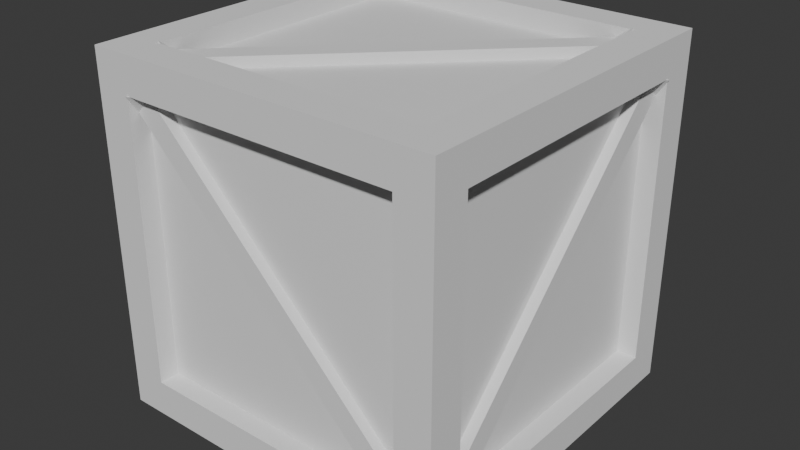 # Source: create.blend  (saved by Blender 5.0.119; exported with 4.5.12 LTS)
import bpy
from mathutils import Matrix  # noqa: F401  (used for matrix-valued properties, if any)

bpy.ops.wm.read_factory_settings(use_empty=True)
scene = bpy.context.scene
scene.name = 'Scene'

# ---- collections
col_collection = bpy.data.collections.new('Collection'); scene.collection.children.link(col_collection)

# ---- world
world_world = bpy.data.worlds.new('World'); scene.world = world_world
world_world.use_nodes = True; world_world.node_tree.nodes.clear()
_N = world_world.node_tree.nodes; _L = world_world.node_tree.links
n0 = _N.new('ShaderNodeOutputWorld'); n0.name = 'World Output'; n0.location = (200, 100)
n1 = _N.new('ShaderNodeBackground'); n1.name = 'Background'; n1.location = (-200, 100)
n1.inputs[0].default_value = (0.05088, 0.05088, 0.05088, 1.0)
_L.new(n1.outputs[0], n0.inputs[0])
n0.is_active_output = True
world_world.color = (0.05088, 0.05088, 0.05088)
world_world.sun_shadow_jitter_overblur = 0.0

# ---- meshes
me_cube_002 = bpy.data.meshes.new('Cube.002')
me_cube_002.from_pydata([(-1.0, -1.0, -1.0), (-1.0, -1.0, 1.0), (-1.0, 1.0, -1.0), (-1.0, 1.0, 1.0), (1.0, -1.0, -1.0), (1.0, -1.0, 1.0), (1.0, 1.0, -1.0), (1.0, 1.0, 1.0), (-1.0, -0.7956, -0.7956), (-1.0, -0.7956, 0.7956), (-1.0, 0.7956, 0.7956), (-1.0, 0.7956, -0.7956), (-0.7956, 1.0, -0.7956), (-0.7956, 1.0, 0.7956), (0.7956, 1.0, 0.7956), (0.7956, 1.0, -0.7956), (1.0, 0.7956, -0.7956), (1.0, 0.7956, 0.7956), (1.0, -0.7956, 0.7956), (1.0, -0.7956, -0.7956), (0.7956, -1.0, -0.7956), (0.7956, -1.0, 0.7956), (-0.7956, -1.0, 0.7956), (-0.7956, -1.0, -0.7956), (-0.7956, 0.7956, -1.0), (0.7956, 0.7956, -1.0), (0.7956, -0.7956, -1.0), (-0.7956, -0.7956, -1.0), (0.7956, 0.7956, 1.0), (-0.7956, 0.7956, 1.0), (-0.7956, -0.7956, 1.0), (0.7956, -0.7956, 1.0), (-0.8874, -0.7956, -0.7956), (0.9464, -0.7956, -0.7026), (0.9464, -0.7026, -0.7956), (-0.8874, 0.7956, 0.7956), (-0.7956, 0.8874, 0.7956), (1.012, -0.7956, -0.7956), (0.7956, 0.8874, -0.7956), (0.9464, 0.7956, 0.7026), (0.9464, 0.7026, 0.7956), (0.8874, 0.7956, -0.7956), (1.012, 0.7956, 0.7956), (0.8874, -0.7956, 0.7956), (0.7956, -0.8874, 0.7956), (0.7026, 0.9464, 0.7956), (-0.7956, -0.8874, -0.7956), (0.7956, 0.9464, 0.7026), (0.7956, 0.7956, -0.8874), (0.7956, 1.012, 0.7956), (-0.7956, -0.7956, -0.8874), (-0.7026, 0.9464, -0.7956), (-0.7956, 0.7956, 0.8874), (-0.7956, 0.9464, -0.7026), (0.7956, -0.7956, 0.8874), (-0.7956, 1.012, -0.7956), (-0.9464, 0.7956, -0.7026), (-0.9464, 0.7026, -0.7956), (-1.012, 0.7956, -0.7956), (-0.9464, -0.7956, 0.7026), (-0.9464, -0.7026, 0.7956), (-1.012, -0.7956, 0.7956), (-0.8874, -0.7026, 0.7956), (-0.8874, -0.7956, 0.7026), (-0.9531, -0.7956, 0.7956), (-0.8874, 0.7026, -0.7956), (-0.8874, 0.7956, -0.7026), (-0.9531, 0.7956, -0.7956), (-0.7956, 0.8874, -0.7026), (-0.7026, 0.8874, -0.7956), (-0.7956, 0.9531, -0.7956), (0.7956, 0.8874, 0.7026), (0.7026, 0.8874, 0.7956), (0.7956, 0.9531, 0.7956), (0.8874, 0.7026, 0.7956), (0.8874, 0.7956, 0.7026), (0.9531, 0.7956, 0.7956), (0.8874, -0.7026, -0.7956), (0.8874, -0.7956, -0.7026), (0.9531, -0.7956, -0.7956), (0.7956, -0.8874, -0.7026), (0.7026, -0.8874, -0.7956), (0.7956, -0.9531, -0.7956), (-0.7956, -0.8874, 0.7026), (-0.7026, -0.8874, 0.7956), (-0.7956, -0.9531, 0.7956), (-0.7026, 0.7956, -0.8874), (-0.7956, 0.7026, -0.8874), (-0.7956, 0.7956, -0.9531), (0.7026, -0.7956, -0.8874), (0.7956, -0.7026, -0.8874), (0.7956, -0.7956, -0.9531), (0.7026, 0.7956, 0.8874), (0.7956, 0.7026, 0.8874), (0.7956, 0.7956, 0.9531), (-0.7026, -0.7956, 0.8874), (-0.7956, -0.7026, 0.8874), (-0.7956, -0.7956, 0.9531), (0.8874, 0.04647, -0.04647), (0.8874, -0.04647, 0.04647), (-0.8874, 0.04647, 0.04647), (-0.8874, -0.04647, -0.04647), (0.04647, -0.8874, 0.04647), (-0.04647, -0.8874, -0.04647), (0.04647, 0.8874, -0.04647), (-0.04647, 0.8874, 0.04647), (0.04647, -0.04647, 0.8874), (-0.04647, 0.04647, 0.8874), (-0.04647, -0.04647, -0.8874), (0.04647, 0.04647, -0.8874), (0.7956, -1.012, -0.7956), (0.7956, -0.9464, -0.7026), (0.7026, -0.9464, -0.7956), (-0.7956, -1.012, 0.7956), (-0.7956, -0.9464, 0.7026), (-0.7026, -0.9464, 0.7956), (-0.7956, 0.7956, -1.012), (-0.7026, 0.7956, -0.9464), (-0.7956, 0.7026, -0.9464), (0.7956, -0.7956, -1.012), (0.7026, -0.7956, -0.9464), (0.7956, -0.7026, -0.9464), (0.7956, 0.7956, 1.012), (0.7026, 0.7956, 0.9464), (0.7956, 0.7026, 0.9464), (-0.7956, -0.7956, 1.012), (-0.7026, -0.7956, 0.9464), (-0.7956, -0.7026, 0.9464), (0.9464, 0.04647, -0.04647), (0.9464, -0.04647, 0.04647), (0.04647, -0.9464, 0.04647), (-0.04647, -0.9464, -0.04647), (0.04647, -0.04647, 0.9464), (-0.04647, 0.04647, 0.9464), (-0.9464, 0.04647, 0.04647), (-0.9464, -0.04647, -0.04647), (-0.04647, -0.04647, -0.9464), (0.04647, 0.04647, -0.9464), (0.04647, 0.9464, -0.04647), (-0.04647, 0.9464, 0.04647)], [], [(134, 56, 57, 135), (40, 129, 128, 39), (131, 112, 111, 130), (126, 127, 125), (120, 121, 119), (114, 115, 113), (0, 1, 9, 8), (1, 3, 10, 9), (3, 2, 11, 10), (2, 0, 8, 11), (2, 3, 13, 12), (3, 7, 14, 13), (7, 6, 15, 14), (6, 2, 12, 15), (6, 7, 17, 16), (7, 5, 18, 17), (5, 4, 19, 18), (4, 6, 16, 19), (4, 5, 21, 20), (5, 1, 22, 21), (1, 0, 23, 22), (0, 4, 20, 23), (2, 6, 25, 24), (6, 4, 26, 25), (4, 0, 27, 26), (0, 2, 24, 27), (7, 3, 29, 28), (3, 1, 30, 29), (1, 5, 31, 30), (5, 7, 28, 31), (73, 71, 47, 49), (96, 97, 125, 127), (85, 83, 114, 113), (138, 51, 53, 139), (114, 131, 130, 115), (137, 121, 120, 136), (123, 133, 132, 124), (60, 134, 135, 59), (133, 127, 126, 132), (129, 33, 34, 128), (123, 124, 122), (117, 118, 116), (111, 112, 110), (34, 33, 37), (40, 39, 42), (47, 45, 49), (53, 51, 55), (57, 56, 58), (60, 59, 61), (75, 76, 42, 39), (91, 89, 120, 119), (64, 62, 60, 61), (103, 81, 112, 131), (106, 93, 124, 132), (87, 88, 116, 118), (76, 74, 40, 42), (92, 107, 133, 123), (68, 105, 139, 53), (77, 98, 128, 34), (72, 73, 49, 45), (65, 101, 135, 57), (88, 86, 117, 116), (104, 69, 51, 138), (99, 78, 33, 129), (100, 66, 56, 134), (84, 85, 113, 115), (105, 72, 45, 139), (101, 63, 59, 135), (69, 70, 55, 51), (71, 104, 138, 47), (47, 138, 139, 45), (117, 137, 136, 118), (62, 100, 134, 60), (81, 82, 110, 112), (102, 84, 115, 130), (97, 95, 126, 125), (70, 68, 53, 55), (98, 75, 39, 128), (83, 103, 131, 114), (93, 94, 122, 124), (66, 67, 58, 56), (74, 99, 129, 40), (82, 80, 111, 110), (108, 87, 118, 136), (95, 106, 132, 126), (78, 79, 37, 33), (86, 109, 137, 117), (94, 92, 123, 122), (67, 65, 57, 58), (107, 96, 127, 133), (89, 108, 136, 120), (90, 91, 119, 121), (63, 64, 61, 59), (79, 77, 34, 37), (109, 90, 121, 137), (80, 102, 130, 111), (8, 9, 64, 63, 32), (35, 100, 62), (63, 101, 32), (9, 10, 35, 62, 64), (10, 11, 67, 66, 35), (66, 100, 35), (11, 8, 32, 65, 67), (32, 101, 65), (12, 13, 36, 68, 70), (105, 68, 36), (15, 12, 70, 69, 38), (69, 104, 38), (14, 15, 38, 71, 73), (13, 14, 73, 72, 36), (38, 104, 71), (72, 105, 36), (17, 18, 43, 74, 76), (16, 17, 76, 75, 41), (43, 99, 74), (98, 41, 75), (18, 19, 79, 78, 43), (78, 99, 43), (19, 16, 41, 77, 79), (41, 98, 77), (20, 21, 44, 80, 82), (44, 102, 80), (23, 20, 82, 81, 46), (81, 103, 46), (21, 22, 85, 84, 44), (46, 103, 83), (84, 102, 44), (22, 23, 46, 83, 85), (27, 24, 88, 87, 50), (87, 108, 50), (24, 25, 48, 86, 88), (109, 86, 48), (25, 26, 91, 90, 48), (50, 108, 89), (90, 109, 48), (26, 27, 50, 89, 91), (28, 29, 52, 92, 94), (52, 107, 92), (31, 28, 94, 93, 54), (93, 106, 54), (29, 30, 97, 96, 52), (54, 106, 95), (96, 107, 52), (30, 31, 54, 95, 97)])
_uv = me_cube_002.uv_layers.new(name='UVMap')
_uv.uv.foreach_set('vector', [0.5058, 0.1308, 0.4122, 0.2244, 0.4006, 0.2128, 0.4942, 0.1192, 0.5994, 0.5372, 0.5058, 0.6308, 0.4942, 0.6192, 0.5878, 0.5256, 0.4942, 0.8808, 0.4006, 0.7872, 0.4122, 0.7756, 0.5058, 0.8692, 0.8378, 0.7244, 0.8494, 0.7128, 0.8494, 0.7244, 0.3378, 0.7244, 0.3494, 0.7128, 0.3494, 0.7244, 0.5878, 0.9744, 0.5994, 0.9628, 0.5994, 0.9744, 0.375, 0.0, 0.625, 0.0, 0.5994, 0.02555, 0.4006, 0.02555, 0.625, 0.0, 0.625, 0.25, 0.5994, 0.2244, 0.5994, 0.02555, 0.625, 0.25, 0.375, 0.25, 0.4006, 0.2244, 0.5994, 0.2244, 0.375, 0.25, 0.375, 0.0, 0.4006, 0.02555, 0.4006, 0.2244, 0.375, 0.25, 0.625, 0.25, 0.5994, 0.2756, 0.4006, 0.2756, 0.625, 0.25, 0.625, 0.5, 0.5994, 0.4744, 0.5994, 0.2756, 0.625, 0.5, 0.375, 0.5, 0.4006, 0.4744, 0.5994, 0.4744, 0.375, 0.5, 0.375, 0.25, 0.4006, 0.2756, 0.4006, 0.4744, 0.375, 0.5, 0.625, 0.5, 0.5994, 0.5256, 0.4006, 0.5256, 0.625, 0.5, 0.625, 0.75, 0.5994, 0.7244, 0.5994, 0.5256, 0.625, 0.75, 0.375, 0.75, 0.4006, 0.7244, 0.5994, 0.7244, 0.375, 0.75, 0.375, 0.5, 0.4006, 0.5256, 0.4006, 0.7244, 0.375, 0.75, 0.625, 0.75, 0.5994, 0.7756, 0.4006, 0.7756, 0.625, 0.75, 0.625, 1.0, 0.5994, 0.9744, 0.5994, 0.7756, 0.625, 1.0, 0.375, 1.0, 0.4006, 0.9744, 0.5994, 0.9744, 0.375, 1.0, 0.375, 0.75, 0.4006, 0.7756, 0.4006, 0.9744, 0.125, 0.5, 0.375, 0.5, 0.3494, 0.5256, 0.1506, 0.5256, 0.375, 0.5, 0.375, 0.75, 0.3494, 0.7244, 0.3494, 0.5256, 0.375, 0.75, 0.125, 0.75, 0.1506, 0.7244, 0.3494, 0.7244, 0.125, 0.75, 0.125, 0.5, 0.1506, 0.5256, 0.1506, 0.7244, 0.625, 0.5, 0.875, 0.5, 0.8494, 0.5256, 0.6506, 0.5256, 0.875, 0.5, 0.875, 0.75, 0.8494, 0.7244, 0.8494, 0.5256, 0.875, 0.75, 0.625, 0.75, 0.6506, 0.7244, 0.8494, 0.7244, 0.625, 0.75, 0.625, 0.5, 0.6506, 0.5256, 0.6506, 0.7244, 0.5994, 0.4744, 0.5878, 0.4744, 0.5878, 0.4744, 0.5994, 0.4744, 0.8494, 0.7128, 0.8494, 0.7244, 0.8494, 0.7244, 0.8494, 0.7128, 0.5994, 0.9744, 0.5878, 0.9744, 0.5878, 0.9744, 0.5994, 0.9744, 0.4942, 0.3808, 0.4006, 0.2872, 0.4122, 0.2756, 0.5058, 0.3692, 0.5878, 0.9744, 0.4942, 0.8808, 0.5058, 0.8692, 0.5994, 0.9628, 0.2558, 0.6192, 0.3494, 0.7128, 0.3378, 0.7244, 0.2442, 0.6308, 0.6622, 0.5256, 0.7558, 0.6192, 0.7442, 0.6308, 0.6506, 0.5372, 0.5994, 0.03717, 0.5058, 0.1308, 0.4942, 0.1192, 0.5878, 0.02555, 0.7558, 0.6192, 0.8494, 0.7128, 0.8378, 0.7244, 0.7442, 0.6308, 0.5058, 0.6308, 0.4122, 0.7244, 0.4006, 0.7128, 0.4942, 0.6192, 0.6622, 0.5256, 0.6506, 0.5372, 0.6506, 0.5256, 0.1622, 0.5256, 0.1506, 0.5372, 0.1506, 0.5256, 0.4122, 0.7756, 0.4006, 0.7872, 0.4006, 0.7756, 0.4006, 0.7128, 0.4122, 0.7244, 0.4006, 0.7244, 0.5994, 0.5372, 0.5878, 0.5256, 0.5994, 0.5256, 0.5878, 0.4744, 0.5994, 0.4628, 0.5994, 0.4744, 0.4122, 0.2756, 0.4006, 0.2872, 0.4006, 0.2756, 0.4006, 0.2128, 0.4122, 0.2244, 0.4006, 0.2244, 0.5994, 0.03717, 0.5878, 0.02555, 0.5994, 0.02555, 0.5878, 0.5256, 0.5994, 0.5256, 0.5994, 0.5256, 0.5878, 0.5256, 0.3494, 0.7244, 0.3378, 0.7244, 0.3378, 0.7244, 0.3494, 0.7244, 0.5994, 0.02555, 0.5994, 0.03717, 0.5994, 0.03717, 0.5994, 0.02555, 0.4942, 0.8808, 0.4006, 0.7872, 0.4006, 0.7872, 0.4942, 0.8808, 0.7442, 0.6308, 0.6506, 0.5372, 0.6506, 0.5372, 0.7442, 0.6308, 0.1506, 0.5372, 0.1506, 0.5256, 0.1506, 0.5256, 0.1506, 0.5372, 0.5994, 0.5256, 0.5994, 0.5372, 0.5994, 0.5372, 0.5994, 0.5256, 0.6622, 0.5256, 0.7558, 0.6192, 0.7558, 0.6192, 0.6622, 0.5256, 0.4122, 0.2756, 0.5058, 0.3692, 0.5058, 0.3692, 0.4122, 0.2756, 0.4006, 0.7128, 0.4942, 0.6192, 0.4942, 0.6192, 0.4006, 0.7128, 0.5994, 0.4628, 0.5994, 0.4744, 0.5994, 0.4744, 0.5994, 0.4628, 0.4006, 0.2128, 0.4942, 0.1192, 0.4942, 0.1192, 0.4006, 0.2128, 0.1506, 0.5256, 0.1622, 0.5256, 0.1622, 0.5256, 0.1506, 0.5256, 0.4942, 0.3808, 0.4006, 0.2872, 0.4006, 0.2872, 0.4942, 0.3808, 0.5058, 0.6308, 0.4122, 0.7244, 0.4122, 0.7244, 0.5058, 0.6308, 0.5058, 0.1308, 0.4122, 0.2244, 0.4122, 0.2244, 0.5058, 0.1308, 0.5994, 0.9628, 0.5994, 0.9744, 0.5994, 0.9744, 0.5994, 0.9628, 0.5058, 0.3692, 0.5994, 0.4628, 0.5994, 0.4628, 0.5058, 0.3692, 0.4942, 0.1192, 0.5878, 0.02555, 0.5878, 0.02555, 0.4942, 0.1192, 0.4006, 0.2872, 0.4006, 0.2756, 0.4006, 0.2756, 0.4006, 0.2872, 0.5878, 0.4744, 0.4942, 0.3808, 0.4942, 0.3808, 0.5878, 0.4744, 0.5878, 0.4744, 0.4942, 0.3808, 0.5058, 0.3692, 0.5994, 0.4628, 0.1622, 0.5256, 0.2558, 0.6192, 0.2442, 0.6308, 0.1506, 0.5372, 0.5994, 0.03717, 0.5058, 0.1308, 0.5058, 0.1308, 0.5994, 0.03717, 0.4006, 0.7872, 0.4006, 0.7756, 0.4006, 0.7756, 0.4006, 0.7872, 0.5058, 0.8692, 0.5994, 0.9628, 0.5994, 0.9628, 0.5058, 0.8692, 0.8494, 0.7244, 0.8378, 0.7244, 0.8378, 0.7244, 0.8494, 0.7244, 0.4006, 0.2756, 0.4122, 0.2756, 0.4122, 0.2756, 0.4006, 0.2756, 0.4942, 0.6192, 0.5878, 0.5256, 0.5878, 0.5256, 0.4942, 0.6192, 0.5878, 0.9744, 0.4942, 0.8808, 0.4942, 0.8808, 0.5878, 0.9744, 0.6506, 0.5372, 0.6506, 0.5256, 0.6506, 0.5256, 0.6506, 0.5372, 0.4122, 0.2244, 0.4006, 0.2244, 0.4006, 0.2244, 0.4122, 0.2244, 0.5994, 0.5372, 0.5058, 0.6308, 0.5058, 0.6308, 0.5994, 0.5372, 0.4006, 0.7756, 0.4122, 0.7756, 0.4122, 0.7756, 0.4006, 0.7756, 0.2442, 0.6308, 0.1506, 0.5372, 0.1506, 0.5372, 0.2442, 0.6308, 0.8378, 0.7244, 0.7442, 0.6308, 0.7442, 0.6308, 0.8378, 0.7244, 0.4122, 0.7244, 0.4006, 0.7244, 0.4006, 0.7244, 0.4122, 0.7244, 0.1622, 0.5256, 0.2558, 0.6192, 0.2558, 0.6192, 0.1622, 0.5256, 0.6506, 0.5256, 0.6622, 0.5256, 0.6622, 0.5256, 0.6506, 0.5256, 0.4006, 0.2244, 0.4006, 0.2128, 0.4006, 0.2128, 0.4006, 0.2244, 0.7558, 0.6192, 0.8494, 0.7128, 0.8494, 0.7128, 0.7558, 0.6192, 0.3378, 0.7244, 0.2442, 0.6308, 0.2442, 0.6308, 0.3378, 0.7244, 0.3494, 0.7128, 0.3494, 0.7244, 0.3494, 0.7244, 0.3494, 0.7128, 0.5878, 0.02555, 0.5994, 0.02555, 0.5994, 0.02555, 0.5878, 0.02555, 0.4006, 0.7244, 0.4006, 0.7128, 0.4006, 0.7128, 0.4006, 0.7244, 0.2558, 0.6192, 0.3494, 0.7128, 0.3494, 0.7128, 0.2558, 0.6192, 0.4122, 0.7756, 0.5058, 0.8692, 0.5058, 0.8692, 0.4122, 0.7756, 0.4006, 0.02555, 0.5994, 0.02555, 0.5994, 0.02555, 0.5878, 0.02555, 0.4006, 0.02555, 0.5994, 0.2244, 0.5058, 0.1308, 0.5994, 0.03717, 0.5878, 0.02555, 0.4942, 0.1192, 0.4006, 0.02555, 0.5994, 0.02555, 0.5994, 0.2244, 0.5994, 0.2244, 0.5994, 0.03717, 0.5994, 0.02555, 0.5994, 0.2244, 0.4006, 0.2244, 0.4006, 0.2244, 0.4122, 0.2244, 0.5994, 0.2244, 0.4122, 0.2244, 0.5058, 0.1308, 0.5994, 0.2244, 0.4006, 0.2244, 0.4006, 0.02555, 0.4006, 0.02555, 0.4006, 0.2128, 0.4006, 0.2244, 0.4006, 0.02555, 0.4942, 0.1192, 0.4006, 0.2128, 0.4006, 0.2756, 0.5994, 0.2756, 0.5994, 0.2756, 0.4122, 0.2756, 0.4006, 0.2756, 0.5058, 0.3692, 0.4122, 0.2756, 0.5994, 0.2756, 0.4006, 0.4744, 0.4006, 0.2756, 0.4006, 0.2756, 0.4006, 0.2872, 0.4006, 0.4744, 0.4006, 0.2872, 0.4942, 0.3808, 0.4006, 0.4744, 0.5994, 0.4744, 0.4006, 0.4744, 0.4006, 0.4744, 0.5878, 0.4744, 0.5994, 0.4744, 0.5994, 0.2756, 0.5994, 0.4744, 0.5994, 0.4744, 0.5994, 0.4628, 0.5994, 0.2756, 0.4006, 0.4744, 0.4942, 0.3808, 0.5878, 0.4744, 0.5994, 0.4628, 0.5058, 0.3692, 0.5994, 0.2756, 0.5994, 0.5256, 0.5994, 0.7244, 0.5994, 0.7244, 0.5994, 0.5372, 0.5994, 0.5256, 0.4006, 0.5256, 0.5994, 0.5256, 0.5994, 0.5256, 0.5878, 0.5256, 0.4006, 0.5256, 0.5994, 0.7244, 0.5058, 0.6308, 0.5994, 0.5372, 0.4942, 0.6192, 0.4006, 0.5256, 0.5878, 0.5256, 0.5994, 0.7244, 0.4006, 0.7244, 0.4006, 0.7244, 0.4122, 0.7244, 0.5994, 0.7244, 0.4122, 0.7244, 0.5058, 0.6308, 0.5994, 0.7244, 0.4006, 0.7244, 0.4006, 0.5256, 0.4006, 0.5256, 0.4006, 0.7128, 0.4006, 0.7244, 0.4006, 0.5256, 0.4942, 0.6192, 0.4006, 0.7128, 0.4006, 0.7756, 0.5994, 0.7756, 0.5994, 0.7756, 0.4122, 0.7756, 0.4006, 0.7756, 0.5994, 0.7756, 0.5058, 0.8692, 0.4122, 0.7756, 0.4006, 0.9744, 0.4006, 0.7756, 0.4006, 0.7756, 0.4006, 0.7872, 0.4006, 0.9744, 0.4006, 0.7872, 0.4942, 0.8808, 0.4006, 0.9744, 0.5994, 0.7756, 0.5994, 0.9744, 0.5994, 0.9744, 0.5994, 0.9628, 0.5994, 0.7756, 0.4006, 0.9744, 0.4942, 0.8808, 0.5878, 0.9744, 0.5994, 0.9628, 0.5058, 0.8692, 0.5994, 0.7756, 0.5994, 0.9744, 0.4006, 0.9744, 0.4006, 0.9744, 0.5878, 0.9744, 0.5994, 0.9744, 0.1506, 0.7244, 0.1506, 0.5256, 0.1506, 0.5256, 0.1506, 0.5372, 0.1506, 0.7244, 0.1506, 0.5372, 0.2442, 0.6308, 0.1506, 0.7244, 0.1506, 0.5256, 0.3494, 0.5256, 0.3494, 0.5256, 0.1622, 0.5256, 0.1506, 0.5256, 0.2558, 0.6192, 0.1622, 0.5256, 0.3494, 0.5256, 0.3494, 0.5256, 0.3494, 0.7244, 0.3494, 0.7244, 0.3494, 0.7128, 0.3494, 0.5256, 0.1506, 0.7244, 0.2442, 0.6308, 0.3378, 0.7244, 0.3494, 0.7128, 0.2558, 0.6192, 0.3494, 0.5256, 0.3494, 0.7244, 0.1506, 0.7244, 0.1506, 0.7244, 0.3378, 0.7244, 0.3494, 0.7244, 0.6506, 0.5256, 0.8494, 0.5256, 0.8494, 0.5256, 0.6622, 0.5256, 0.6506, 0.5256, 0.8494, 0.5256, 0.7558, 0.6192, 0.6622, 0.5256, 0.6506, 0.7244, 0.6506, 0.5256, 0.6506, 0.5256, 0.6506, 0.5372, 0.6506, 0.7244, 0.6506, 0.5372, 0.7442, 0.6308, 0.6506, 0.7244, 0.8494, 0.5256, 0.8494, 0.7244, 0.8494, 0.7244, 0.8494, 0.7128, 0.8494, 0.5256, 0.6506, 0.7244, 0.7442, 0.6308, 0.8378, 0.7244, 0.8494, 0.7128, 0.7558, 0.6192, 0.8494, 0.5256, 0.8494, 0.7244, 0.6506, 0.7244, 0.6506, 0.7244, 0.8378, 0.7244, 0.8494, 0.7244])
me_cube_002.update()

# ---- objects
ob_cube = bpy.data.objects.new('Cube', me_cube_002)

# ---- transforms, parenting, visibility, modifiers, constraints
ob_cube.location = (0.0, 0.0, 0.0)

# ---- collection membership
col_collection.objects.link(ob_cube)

# ---- scene / render settings (as saved in the file)
scene.frame_start = 1; scene.frame_end = 250; scene.frame_set(1)
scene.render.engine = 'BLENDER_EEVEE_NEXT'
scene.render.bake_bias = 0.0
scene.render.bake_samples = 0
scene.cycles.sampling_pattern = 'TABULATED_SOBOL'
scene.eevee.use_volume_custom_range = False
bpy.context.view_layer.update()

# ---- added for rendering (the .blend has no active camera and no usable light): camera, sun
cam_auto = bpy.data.cameras.new('AutoCamera')
cam_auto.lens = 50.0
cam_auto.sensor_width = 36.0
cam_auto.clip_end = 1000.0
ob_auto_camera = bpy.data.objects.new('AutoCamera', cam_auto)
scene.collection.objects.link(ob_auto_camera)
ob_auto_camera.location = (3.24383, -3.8926, 2.59507)
ob_auto_camera.rotation_euler = (1.09748, -7.21219e-08, 0.694738)
scene.camera = ob_auto_camera
light_auto_sun = bpy.data.lights.new('AutoSun', 'SUN')
light_auto_sun.energy = 3.0
light_auto_sun.angle = 0.0523599
ob_auto_sun = bpy.data.objects.new('AutoSun', light_auto_sun)
scene.collection.objects.link(ob_auto_sun)
ob_auto_sun.rotation_euler = (0.872665, 0.174533, 0.523599)
bpy.context.view_layer.update()
